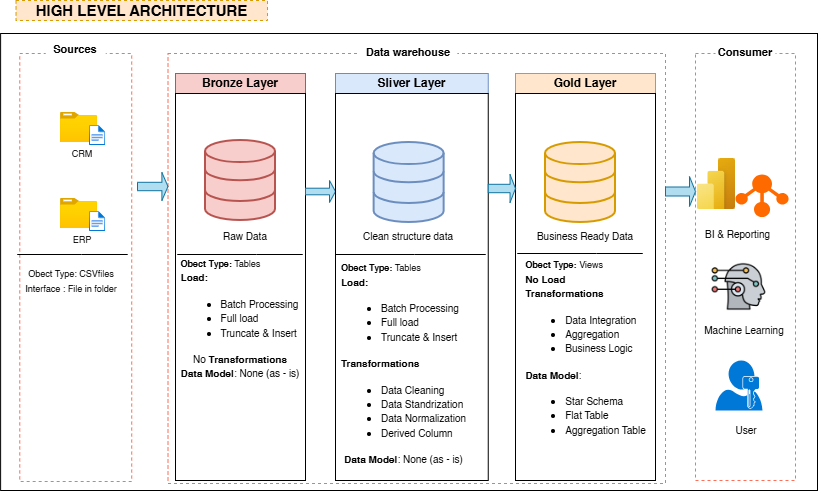

The diagram above was exported from draw.io. Its source (the exported page's mxGraphModel, read from the mxfile embedded in the PNG):
<mxGraphModel dx="1426" dy="777" grid="1" gridSize="10" guides="1" tooltips="1" connect="1" arrows="1" fold="1" page="1" pageScale="1" pageWidth="850" pageHeight="1100" math="0" shadow="0">
  <root>
    <mxCell id="0" />
    <mxCell id="1" parent="0" />
    <mxCell id="KcuEfuNNMa1Kzli1v3SX-76" value="" style="rounded=0;whiteSpace=wrap;html=1;fillColor=none;" parent="1" vertex="1">
      <mxGeometry x="23.11" y="73" width="816.89" height="457" as="geometry" />
    </mxCell>
    <mxCell id="KcuEfuNNMa1Kzli1v3SX-5" value="" style="rounded=0;whiteSpace=wrap;html=1;fillColor=none;dashed=1;strokeColor=#FF6E57;" parent="1" vertex="1">
      <mxGeometry x="718" y="93" width="100" height="427" as="geometry" />
    </mxCell>
    <mxCell id="KcuEfuNNMa1Kzli1v3SX-66" value="" style="image;aspect=fixed;html=1;points=[];align=center;fontSize=12;image=img/lib/azure2/power_platform/PowerBI.svg;" parent="1" vertex="1">
      <mxGeometry x="719.75" y="198" width="38.25" height="51" as="geometry" />
    </mxCell>
    <mxCell id="KcuEfuNNMa1Kzli1v3SX-1" value="" style="rounded=0;whiteSpace=wrap;html=1;fillColor=none;dashed=1;strokeColor=#FF6E57;" parent="1" vertex="1">
      <mxGeometry x="42.25" y="93" width="111.96" height="428" as="geometry" />
    </mxCell>
    <mxCell id="KcuEfuNNMa1Kzli1v3SX-2" value="Sources" style="rounded=0;whiteSpace=wrap;html=1;fillColor=default;strokeColor=none;dashed=1;fontSize=11;fontStyle=1" parent="1" vertex="1">
      <mxGeometry x="68.23" y="79" width="60" height="20" as="geometry" />
    </mxCell>
    <mxCell id="KcuEfuNNMa1Kzli1v3SX-3" value="" style="rounded=0;whiteSpace=wrap;html=1;fillColor=none;dashed=1;strokeColor=#FF6E57;" parent="1" vertex="1">
      <mxGeometry x="190.5" y="93" width="497.5" height="430" as="geometry" />
    </mxCell>
    <mxCell id="KcuEfuNNMa1Kzli1v3SX-4" value="Data warehouse" style="rounded=0;whiteSpace=wrap;html=1;fillColor=default;strokeColor=none;dashed=1;fontSize=11;fontStyle=1" parent="1" vertex="1">
      <mxGeometry x="382.31" y="82" width="97.5" height="20" as="geometry" />
    </mxCell>
    <mxCell id="KcuEfuNNMa1Kzli1v3SX-6" value="Consumer" style="rounded=0;whiteSpace=wrap;html=1;fillColor=default;strokeColor=none;dashed=1;fontSize=11;fontStyle=1" parent="1" vertex="1">
      <mxGeometry x="738" y="82" width="60" height="20" as="geometry" />
    </mxCell>
    <mxCell id="KcuEfuNNMa1Kzli1v3SX-7" value="Bronze Layer" style="rounded=0;whiteSpace=wrap;html=1;fillColor=#f8cecc;strokeColor=#b85450;fontStyle=1" parent="1" vertex="1">
      <mxGeometry x="198" y="113" width="130" height="20" as="geometry" />
    </mxCell>
    <mxCell id="KcuEfuNNMa1Kzli1v3SX-13" value="" style="rounded=0;whiteSpace=wrap;html=1;fillColor=none;" parent="1" vertex="1">
      <mxGeometry x="198" y="133" width="130" height="387" as="geometry" />
    </mxCell>
    <mxCell id="KcuEfuNNMa1Kzli1v3SX-14" value="" style="image;aspect=fixed;html=1;points=[];align=center;fontSize=12;image=img/lib/azure2/general/Folder_Blank.svg;" parent="1" vertex="1">
      <mxGeometry x="83" y="152" width="36.96" height="30" as="geometry" />
    </mxCell>
    <mxCell id="KcuEfuNNMa1Kzli1v3SX-15" value="" style="image;aspect=fixed;html=1;points=[];align=center;fontSize=12;image=img/lib/azure2/general/File.svg;" parent="1" vertex="1">
      <mxGeometry x="112" y="165" width="16.23" height="20" as="geometry" />
    </mxCell>
    <mxCell id="KcuEfuNNMa1Kzli1v3SX-16" value="&lt;font style=&quot;font-size: 9px;&quot;&gt;CRM&lt;/font&gt;" style="rounded=0;whiteSpace=wrap;html=1;fillColor=none;strokeColor=none;" parent="1" vertex="1">
      <mxGeometry x="89.96" y="188" width="30" height="10" as="geometry" />
    </mxCell>
    <mxCell id="KcuEfuNNMa1Kzli1v3SX-19" value="" style="image;aspect=fixed;html=1;points=[];align=center;fontSize=12;image=img/lib/azure2/general/Folder_Blank.svg;" parent="1" vertex="1">
      <mxGeometry x="83" y="238" width="36.96" height="30" as="geometry" />
    </mxCell>
    <mxCell id="KcuEfuNNMa1Kzli1v3SX-20" value="" style="image;aspect=fixed;html=1;points=[];align=center;fontSize=12;image=img/lib/azure2/general/File.svg;" parent="1" vertex="1">
      <mxGeometry x="112" y="251" width="16.23" height="20" as="geometry" />
    </mxCell>
    <mxCell id="KcuEfuNNMa1Kzli1v3SX-21" value="&lt;font style=&quot;font-size: 9px;&quot;&gt;ERP&lt;/font&gt;" style="rounded=0;whiteSpace=wrap;html=1;fillColor=none;strokeColor=none;" parent="1" vertex="1">
      <mxGeometry x="89.95999999999998" y="274" width="30" height="10" as="geometry" />
    </mxCell>
    <mxCell id="KcuEfuNNMa1Kzli1v3SX-26" value="" style="endArrow=none;html=1;rounded=0;" parent="1" edge="1">
      <mxGeometry width="50" height="50" relative="1" as="geometry">
        <mxPoint x="63.96000000000001" y="294" as="sourcePoint" />
        <mxPoint x="133.95999999999998" y="294" as="targetPoint" />
        <Array as="points">
          <mxPoint x="39.959999999999994" y="294" />
          <mxPoint x="103.96000000000001" y="294" />
          <mxPoint x="149.95999999999998" y="294" />
        </Array>
      </mxGeometry>
    </mxCell>
    <mxCell id="KcuEfuNNMa1Kzli1v3SX-28" value="&lt;font style=&quot;font-size: 9px;&quot;&gt;Obect Type: CSVfiles&lt;/font&gt;&lt;div&gt;&lt;font style=&quot;font-size: 9px;&quot;&gt;Interface : File in folder&lt;/font&gt;&lt;/div&gt;" style="text;html=1;whiteSpace=wrap;strokeColor=none;fillColor=none;align=center;verticalAlign=middle;rounded=0;" parent="1" vertex="1">
      <mxGeometry x="44.85" y="310" width="98.26" height="20" as="geometry" />
    </mxCell>
    <mxCell id="KcuEfuNNMa1Kzli1v3SX-29" value="" style="html=1;verticalLabelPosition=bottom;align=center;labelBackgroundColor=#ffffff;verticalAlign=top;strokeWidth=2;strokeColor=#b85450;shadow=0;dashed=0;shape=mxgraph.ios7.icons.data;fillColor=#f8cecc;" parent="1" vertex="1">
      <mxGeometry x="228" y="180" width="70" height="80" as="geometry" />
    </mxCell>
    <mxCell id="KcuEfuNNMa1Kzli1v3SX-33" value="" style="shape=singleArrow;whiteSpace=wrap;html=1;fillColor=#b1ddf0;strokeColor=#10739e;" parent="1" vertex="1">
      <mxGeometry x="160" y="212" width="30.5" height="28" as="geometry" />
    </mxCell>
    <mxCell id="KcuEfuNNMa1Kzli1v3SX-35" value="" style="shape=singleArrow;whiteSpace=wrap;html=1;fillColor=#b1ddf0;strokeColor=#10739e;" parent="1" vertex="1">
      <mxGeometry x="328" y="220" width="30" height="22" as="geometry" />
    </mxCell>
    <mxCell id="KcuEfuNNMa1Kzli1v3SX-37" value="" style="shape=singleArrow;whiteSpace=wrap;html=1;fillColor=#b1ddf0;strokeColor=#10739e;" parent="1" vertex="1">
      <mxGeometry x="688" y="216" width="30" height="30" as="geometry" />
    </mxCell>
    <mxCell id="KcuEfuNNMa1Kzli1v3SX-38" value="Raw Data" style="text;html=1;whiteSpace=wrap;strokeColor=none;fillColor=none;align=center;verticalAlign=middle;rounded=0;fontSize=10;" parent="1" vertex="1">
      <mxGeometry x="238" y="266" width="60" height="18" as="geometry" />
    </mxCell>
    <mxCell id="KcuEfuNNMa1Kzli1v3SX-49" value="&lt;div style=&quot;text-align: justify;&quot;&gt;&lt;b style=&quot;font-size: 9px; background-color: transparent; color: light-dark(rgb(0, 0, 0), rgb(255, 255, 255));&quot;&gt;Obect Type:&lt;/b&gt;&lt;span style=&quot;font-size: 9px; background-color: transparent; color: light-dark(rgb(0, 0, 0), rgb(255, 255, 255));&quot;&gt; Tables&lt;/span&gt;&lt;/div&gt;&lt;div style=&quot;text-align: justify;&quot;&gt;&lt;font size=&quot;1&quot;&gt;&lt;b&gt;Load:&lt;/b&gt;&lt;br&gt;&lt;/font&gt;&lt;/div&gt;&lt;div&gt;&lt;ul&gt;&lt;li style=&quot;text-align: left;&quot;&gt;&lt;font size=&quot;1&quot;&gt;Batch Processing&lt;/font&gt;&lt;/li&gt;&lt;li style=&quot;text-align: left;&quot;&gt;&lt;span style=&quot;background-color: transparent; color: light-dark(rgb(0, 0, 0), rgb(255, 255, 255)); font-size: x-small;&quot;&gt;Full load&lt;/span&gt;&lt;/li&gt;&lt;li style=&quot;text-align: left;&quot;&gt;&lt;span style=&quot;font-size: x-small; background-color: transparent; color: light-dark(rgb(0, 0, 0), rgb(255, 255, 255));&quot;&gt;Truncate &amp;amp; Insert&lt;/span&gt;&lt;/li&gt;&lt;/ul&gt;&lt;/div&gt;&lt;div&gt;&lt;font size=&quot;1&quot;&gt;No &lt;b&gt;Transformations&lt;/b&gt;&lt;/font&gt;&lt;/div&gt;&lt;div&gt;&lt;font size=&quot;1&quot;&gt;&lt;b&gt;Data Model&lt;/b&gt;: None (as - is)&lt;/font&gt;&lt;/div&gt;&lt;div&gt;&lt;font size=&quot;1&quot;&gt;&lt;br&gt;&lt;/font&gt;&lt;/div&gt;" style="text;html=1;whiteSpace=wrap;strokeColor=none;fillColor=none;align=center;verticalAlign=middle;rounded=0;" parent="1" vertex="1">
      <mxGeometry x="198" y="300" width="130" height="130" as="geometry" />
    </mxCell>
    <mxCell id="KcuEfuNNMa1Kzli1v3SX-50" value="" style="endArrow=none;html=1;rounded=0;" parent="1" edge="1">
      <mxGeometry width="50" height="50" relative="1" as="geometry">
        <mxPoint x="239" y="294" as="sourcePoint" />
        <mxPoint x="309" y="294" as="targetPoint" />
        <Array as="points">
          <mxPoint x="200" y="294" />
          <mxPoint x="279" y="294" />
          <mxPoint x="325" y="294" />
        </Array>
      </mxGeometry>
    </mxCell>
    <mxCell id="KcuEfuNNMa1Kzli1v3SX-51" value="Sliver Layer" style="rounded=0;whiteSpace=wrap;html=1;fillColor=#dae8fc;strokeColor=#6c8ebf;fontStyle=1" parent="1" vertex="1">
      <mxGeometry x="358" y="113" width="152.75" height="20" as="geometry" />
    </mxCell>
    <mxCell id="KcuEfuNNMa1Kzli1v3SX-52" value="" style="rounded=0;whiteSpace=wrap;html=1;fillColor=none;" parent="1" vertex="1">
      <mxGeometry x="358" y="133" width="152.75" height="387" as="geometry" />
    </mxCell>
    <mxCell id="KcuEfuNNMa1Kzli1v3SX-53" value="" style="html=1;verticalLabelPosition=bottom;align=center;labelBackgroundColor=#ffffff;verticalAlign=top;strokeWidth=2;strokeColor=#6c8ebf;shadow=0;dashed=0;shape=mxgraph.ios7.icons.data;fillColor=#dae8fc;" parent="1" vertex="1">
      <mxGeometry x="396.63" y="182" width="70" height="80" as="geometry" />
    </mxCell>
    <mxCell id="KcuEfuNNMa1Kzli1v3SX-54" value="&lt;div style=&quot;text-align: justify;&quot;&gt;&lt;b style=&quot;font-size: 9px; background-color: transparent; color: light-dark(rgb(0, 0, 0), rgb(255, 255, 255));&quot;&gt;Obect Type:&lt;/b&gt;&lt;span style=&quot;font-size: 9px; background-color: transparent; color: light-dark(rgb(0, 0, 0), rgb(255, 255, 255));&quot;&gt; Tables&lt;/span&gt;&lt;/div&gt;&lt;div style=&quot;text-align: justify;&quot;&gt;&lt;font size=&quot;1&quot;&gt;&lt;b&gt;Load:&lt;/b&gt;&lt;br&gt;&lt;/font&gt;&lt;/div&gt;&lt;div&gt;&lt;ul&gt;&lt;li style=&quot;text-align: left;&quot;&gt;&lt;font size=&quot;1&quot;&gt;Batch Processing&lt;/font&gt;&lt;/li&gt;&lt;li style=&quot;text-align: left;&quot;&gt;&lt;span style=&quot;background-color: transparent; color: light-dark(rgb(0, 0, 0), rgb(255, 255, 255)); font-size: x-small;&quot;&gt;Full load&lt;/span&gt;&lt;/li&gt;&lt;li style=&quot;text-align: left;&quot;&gt;&lt;span style=&quot;font-size: x-small; background-color: transparent; color: light-dark(rgb(0, 0, 0), rgb(255, 255, 255));&quot;&gt;Truncate &amp;amp; Insert&lt;/span&gt;&lt;/li&gt;&lt;/ul&gt;&lt;/div&gt;&lt;div style=&quot;text-align: left;&quot;&gt;&lt;font size=&quot;1&quot;&gt;&lt;b&gt;Transformations&lt;/b&gt;&lt;/font&gt;&lt;/div&gt;&lt;div style=&quot;text-align: left;&quot;&gt;&lt;ul&gt;&lt;li&gt;&lt;font size=&quot;1&quot;&gt;Data Cleaning&lt;/font&gt;&lt;/li&gt;&lt;li&gt;&lt;font size=&quot;1&quot;&gt;Data Standrization&lt;/font&gt;&lt;/li&gt;&lt;li&gt;&lt;font size=&quot;1&quot;&gt;Data Normalization&lt;/font&gt;&lt;/li&gt;&lt;li&gt;&lt;font size=&quot;1&quot;&gt;Derived Column&lt;/font&gt;&lt;/li&gt;&lt;/ul&gt;&lt;/div&gt;&lt;div&gt;&lt;font size=&quot;1&quot;&gt;&lt;b&gt;Data Model&lt;/b&gt;: None (as - is)&lt;/font&gt;&lt;/div&gt;&lt;div&gt;&lt;font size=&quot;1&quot;&gt;&lt;br&gt;&lt;/font&gt;&lt;/div&gt;" style="text;html=1;whiteSpace=wrap;strokeColor=none;fillColor=none;align=center;verticalAlign=middle;rounded=0;" parent="1" vertex="1">
      <mxGeometry x="355.25" y="350" width="142.75" height="120" as="geometry" />
    </mxCell>
    <mxCell id="KcuEfuNNMa1Kzli1v3SX-55" value="" style="endArrow=none;html=1;rounded=0;" parent="1" edge="1">
      <mxGeometry width="50" height="50" relative="1" as="geometry">
        <mxPoint x="397" y="294" as="sourcePoint" />
        <mxPoint x="467" y="294" as="targetPoint" />
        <Array as="points">
          <mxPoint x="358" y="294" />
          <mxPoint x="437" y="294" />
          <mxPoint x="508" y="294" />
          <mxPoint x="483" y="294" />
        </Array>
      </mxGeometry>
    </mxCell>
    <mxCell id="KcuEfuNNMa1Kzli1v3SX-56" value="Gold Layer" style="rounded=0;whiteSpace=wrap;html=1;fillColor=#ffe6cc;strokeColor=#d79b00;fontStyle=1" parent="1" vertex="1">
      <mxGeometry x="538" y="113" width="140" height="20" as="geometry" />
    </mxCell>
    <mxCell id="KcuEfuNNMa1Kzli1v3SX-57" value="" style="rounded=0;whiteSpace=wrap;html=1;fillColor=none;" parent="1" vertex="1">
      <mxGeometry x="538" y="133" width="140" height="387" as="geometry" />
    </mxCell>
    <mxCell id="KcuEfuNNMa1Kzli1v3SX-60" value="" style="endArrow=none;html=1;rounded=0;" parent="1" edge="1">
      <mxGeometry width="50" height="50" relative="1" as="geometry">
        <mxPoint x="579" y="293" as="sourcePoint" />
        <mxPoint x="649" y="293" as="targetPoint" />
        <Array as="points">
          <mxPoint x="540" y="293" />
          <mxPoint x="619" y="293" />
          <mxPoint x="665" y="293" />
        </Array>
      </mxGeometry>
    </mxCell>
    <mxCell id="KcuEfuNNMa1Kzli1v3SX-58" value="" style="html=1;verticalLabelPosition=bottom;align=center;labelBackgroundColor=#ffffff;verticalAlign=top;strokeWidth=2;strokeColor=#d79b00;shadow=0;dashed=0;shape=mxgraph.ios7.icons.data;fillColor=#ffe6cc;" parent="1" vertex="1">
      <mxGeometry x="568" y="182" width="70" height="80" as="geometry" />
    </mxCell>
    <mxCell id="KcuEfuNNMa1Kzli1v3SX-41" value="Clean structure data" style="text;html=1;whiteSpace=wrap;strokeColor=none;fillColor=none;align=center;verticalAlign=middle;rounded=0;fontSize=10;" parent="1" vertex="1">
      <mxGeometry x="383.44" y="266" width="96.37" height="18" as="geometry" />
    </mxCell>
    <mxCell id="KcuEfuNNMa1Kzli1v3SX-40" value="Business Ready Data" style="text;html=1;whiteSpace=wrap;strokeColor=none;fillColor=none;align=center;verticalAlign=middle;rounded=0;fontSize=10;" parent="1" vertex="1">
      <mxGeometry x="558" y="266" width="100" height="18" as="geometry" />
    </mxCell>
    <mxCell id="KcuEfuNNMa1Kzli1v3SX-63" value="&lt;div style=&quot;text-align: justify;&quot;&gt;&lt;b style=&quot;font-size: 9px; background-color: transparent; color: light-dark(rgb(0, 0, 0), rgb(255, 255, 255));&quot;&gt;Obect Type:&lt;/b&gt;&lt;span style=&quot;font-size: 9px; background-color: transparent; color: light-dark(rgb(0, 0, 0), rgb(255, 255, 255));&quot;&gt;&amp;nbsp;Views&lt;/span&gt;&lt;/div&gt;&lt;div style=&quot;text-align: justify;&quot;&gt;&lt;font size=&quot;1&quot;&gt;&lt;b&gt;No Load&lt;/b&gt;&lt;/font&gt;&lt;/div&gt;&lt;div style=&quot;text-align: left;&quot;&gt;&lt;font size=&quot;1&quot;&gt;&lt;b&gt;Transformations&lt;/b&gt;&lt;/font&gt;&lt;/div&gt;&lt;div style=&quot;text-align: left;&quot;&gt;&lt;ul&gt;&lt;li&gt;&lt;font size=&quot;1&quot;&gt;Data Integration&lt;/font&gt;&lt;/li&gt;&lt;li&gt;&lt;font size=&quot;1&quot;&gt;Aggregation&lt;/font&gt;&lt;/li&gt;&lt;li&gt;&lt;font size=&quot;1&quot;&gt;Business Logic&lt;/font&gt;&lt;/li&gt;&lt;/ul&gt;&lt;/div&gt;&lt;div style=&quot;text-align: left;&quot;&gt;&lt;font size=&quot;1&quot;&gt;&lt;b&gt;Data Model&lt;/b&gt;:&lt;/font&gt;&lt;/div&gt;&lt;div style=&quot;text-align: left;&quot;&gt;&lt;ul&gt;&lt;li&gt;&lt;font size=&quot;1&quot;&gt;Star Schema&lt;/font&gt;&lt;/li&gt;&lt;li&gt;&lt;font size=&quot;1&quot;&gt;Flat Table&lt;/font&gt;&lt;/li&gt;&lt;li&gt;&lt;font size=&quot;1&quot;&gt;Aggregation Table&lt;/font&gt;&lt;/li&gt;&lt;/ul&gt;&lt;/div&gt;&lt;div&gt;&lt;font size=&quot;1&quot;&gt;&lt;br&gt;&lt;/font&gt;&lt;/div&gt;" style="text;html=1;whiteSpace=wrap;strokeColor=none;fillColor=none;align=center;verticalAlign=middle;rounded=0;" parent="1" vertex="1">
      <mxGeometry x="536.63" y="350" width="142.75" height="100" as="geometry" />
    </mxCell>
    <mxCell id="KcuEfuNNMa1Kzli1v3SX-64" value="" style="shape=singleArrow;whiteSpace=wrap;html=1;fillColor=#b1ddf0;strokeColor=#10739e;" parent="1" vertex="1">
      <mxGeometry x="510.75" y="214" width="27.25" height="28" as="geometry" />
    </mxCell>
    <mxCell id="KcuEfuNNMa1Kzli1v3SX-67" value="" style="points=[];aspect=fixed;html=1;align=center;shadow=0;dashed=0;fillColor=#FF6A00;strokeColor=none;shape=mxgraph.alibaba_cloud.ots_tablestore;" parent="1" vertex="1">
      <mxGeometry x="758" y="214" width="53.1" height="42.599999999999994" as="geometry" />
    </mxCell>
    <mxCell id="KcuEfuNNMa1Kzli1v3SX-70" value="" style="sketch=0;aspect=fixed;pointerEvents=1;shadow=0;dashed=0;html=1;strokeColor=none;labelPosition=center;verticalLabelPosition=bottom;verticalAlign=top;align=center;shape=mxgraph.mscae.enterprise.user_permissions;fillColor=#0078D7;" parent="1" vertex="1">
      <mxGeometry x="738" y="400" width="47" height="50" as="geometry" />
    </mxCell>
    <mxCell id="KcuEfuNNMa1Kzli1v3SX-71" value="&lt;font size=&quot;1&quot;&gt;User&lt;/font&gt;" style="text;html=1;whiteSpace=wrap;strokeColor=none;fillColor=none;align=center;verticalAlign=middle;rounded=0;" parent="1" vertex="1">
      <mxGeometry x="719.74" y="460" width="98.26" height="20" as="geometry" />
    </mxCell>
    <mxCell id="KcuEfuNNMa1Kzli1v3SX-69" value="&lt;font size=&quot;1&quot;&gt;BI &amp;amp; Reporting&amp;nbsp;&lt;/font&gt;" style="text;html=1;whiteSpace=wrap;strokeColor=none;fillColor=none;align=center;verticalAlign=middle;rounded=0;" parent="1" vertex="1">
      <mxGeometry x="712.84" y="264" width="98.26" height="20" as="geometry" />
    </mxCell>
    <mxCell id="KcuEfuNNMa1Kzli1v3SX-73" value="" style="shape=image;verticalLabelPosition=bottom;labelBackgroundColor=default;verticalAlign=top;aspect=fixed;imageAspect=0;image=data:image/png,(base64 omitted: 47688 chars);" parent="1" vertex="1">
      <mxGeometry x="734.4399999999999" y="299.44" width="54.12" height="54.12" as="geometry" />
    </mxCell>
    <mxCell id="KcuEfuNNMa1Kzli1v3SX-74" value="&lt;font size=&quot;1&quot;&gt;Machine Learning&lt;/font&gt;" style="text;html=1;whiteSpace=wrap;strokeColor=none;fillColor=none;align=center;verticalAlign=middle;rounded=0;" parent="1" vertex="1">
      <mxGeometry x="718" y="360" width="98.26" height="20" as="geometry" />
    </mxCell>
    <mxCell id="KcuEfuNNMa1Kzli1v3SX-75" value="HIGH LEVEL ARCHITECTURE" style="rounded=0;whiteSpace=wrap;html=1;fillColor=#ffe6cc;strokeColor=#d79b00;dashed=1;fontSize=15;fontStyle=1" parent="1" vertex="1">
      <mxGeometry x="38.54" y="40" width="251.46" height="20" as="geometry" />
    </mxCell>
  </root>
</mxGraphModel>